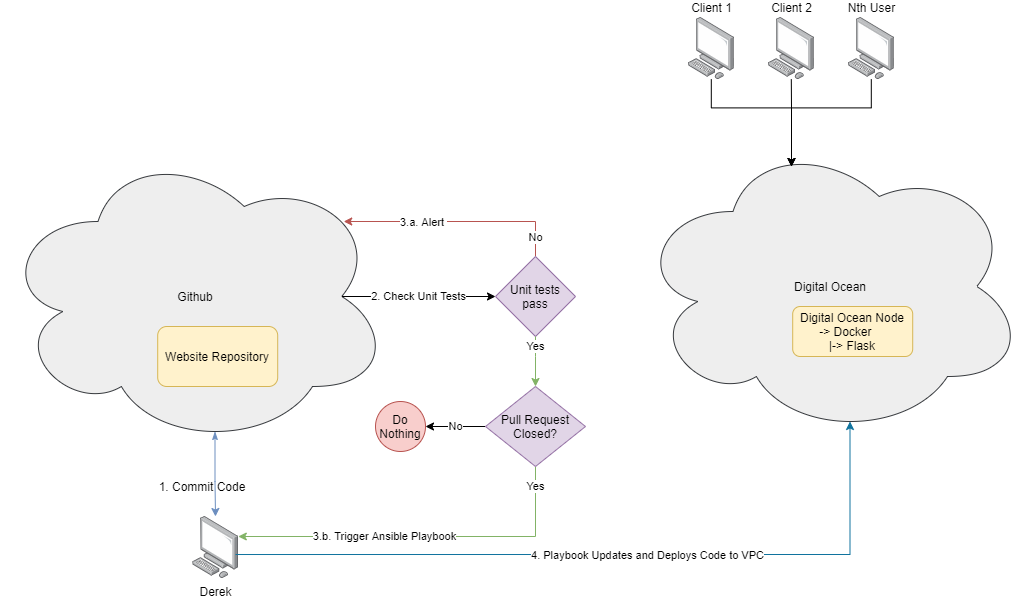

The diagram above was exported from draw.io. Its source (the exported page's mxGraphModel, read from the mxfile embedded in the PNG):
<mxGraphModel dx="1176" dy="945" grid="1" gridSize="10" guides="1" tooltips="1" connect="1" arrows="1" fold="1" page="1" pageScale="1" pageWidth="850" pageHeight="1100" math="0" shadow="0">
  <root>
    <mxCell id="0" />
    <mxCell id="1" parent="0" />
    <mxCell id="ucITICGzYumCDCWChw2q-3" value="Client 1" style="points=[];aspect=fixed;html=1;align=center;shadow=0;dashed=0;image;image=img/lib/allied_telesis/computer_and_terminals/Personal_Computer.svg;labelPosition=center;verticalLabelPosition=top;verticalAlign=bottom;" vertex="1" parent="1">
      <mxGeometry x="723" y="31" width="45.6" height="61.800000000000004" as="geometry" />
    </mxCell>
    <mxCell id="ucITICGzYumCDCWChw2q-4" value="Client 2" style="points=[];aspect=fixed;html=1;align=center;shadow=0;dashed=0;image;image=img/lib/allied_telesis/computer_and_terminals/Personal_Computer.svg;labelPosition=center;verticalLabelPosition=top;verticalAlign=bottom;" vertex="1" parent="1">
      <mxGeometry x="803" y="31" width="45.6" height="61.800000000000004" as="geometry" />
    </mxCell>
    <mxCell id="ucITICGzYumCDCWChw2q-5" value="Nth User" style="points=[];aspect=fixed;html=1;align=center;shadow=0;dashed=0;image;image=img/lib/allied_telesis/computer_and_terminals/Personal_Computer.svg;labelPosition=center;verticalLabelPosition=top;verticalAlign=bottom;" vertex="1" parent="1">
      <mxGeometry x="883" y="31" width="45.6" height="61.800000000000004" as="geometry" />
    </mxCell>
    <mxCell id="ucITICGzYumCDCWChw2q-6" value="" style="group" vertex="1" connectable="0" parent="1">
      <mxGeometry x="670" y="150" width="390" height="300" as="geometry" />
    </mxCell>
    <mxCell id="ucITICGzYumCDCWChw2q-7" value="Digital Ocean" style="ellipse;shape=cloud;whiteSpace=wrap;html=1;fillColor=#eeeeee;strokeColor=#36393d;" vertex="1" parent="ucITICGzYumCDCWChw2q-6">
      <mxGeometry width="390" height="300" as="geometry" />
    </mxCell>
    <mxCell id="ucITICGzYumCDCWChw2q-8" value="Digital Ocean Node&lt;br&gt;-&amp;gt; Docker&amp;nbsp; &amp;nbsp;&amp;nbsp;&lt;br&gt;|-&amp;gt; Flask" style="rounded=1;whiteSpace=wrap;html=1;fillColor=#fff2cc;strokeColor=#d6b656;" vertex="1" parent="ucITICGzYumCDCWChw2q-6">
      <mxGeometry x="157.2" y="170" width="120" height="50" as="geometry" />
    </mxCell>
    <mxCell id="ucITICGzYumCDCWChw2q-11" value="" style="group;" vertex="1" connectable="0" parent="1">
      <mxGeometry x="35" y="160" width="390" height="300" as="geometry" />
    </mxCell>
    <mxCell id="ucITICGzYumCDCWChw2q-12" value="Github" style="ellipse;shape=cloud;whiteSpace=wrap;html=1;fillColor=#eeeeee;strokeColor=#36393d;" vertex="1" parent="ucITICGzYumCDCWChw2q-11">
      <mxGeometry width="390" height="300" as="geometry" />
    </mxCell>
    <mxCell id="ucITICGzYumCDCWChw2q-13" value="Website Repository" style="rounded=1;whiteSpace=wrap;html=1;fillColor=#fff2cc;strokeColor=#d6b656;" vertex="1" parent="ucITICGzYumCDCWChw2q-11">
      <mxGeometry x="157.2" y="180" width="120" height="60" as="geometry" />
    </mxCell>
    <mxCell id="ucITICGzYumCDCWChw2q-14" value="Derek" style="points=[];aspect=fixed;html=1;align=center;shadow=0;dashed=0;image;image=img/lib/allied_telesis/computer_and_terminals/Personal_Computer.svg;" vertex="1" parent="1">
      <mxGeometry x="227.2" y="530" width="45.6" height="61.800000000000004" as="geometry" />
    </mxCell>
    <mxCell id="ucITICGzYumCDCWChw2q-15" style="edgeStyle=orthogonalEdgeStyle;rounded=0;orthogonalLoop=1;jettySize=auto;html=1;exitX=0.55;exitY=0.95;exitDx=0;exitDy=0;exitPerimeter=0;startArrow=classicThin;startFill=1;fillColor=#dae8fc;strokeColor=#6c8ebf;" edge="1" parent="1" source="ucITICGzYumCDCWChw2q-12" target="ucITICGzYumCDCWChw2q-14">
      <mxGeometry relative="1" as="geometry" />
    </mxCell>
    <mxCell id="ucITICGzYumCDCWChw2q-17" value="1. Commit Code" style="text;html=1;strokeColor=none;fillColor=none;align=center;verticalAlign=middle;whiteSpace=wrap;rounded=0;" vertex="1" parent="1">
      <mxGeometry x="188" y="490" width="98" height="20" as="geometry" />
    </mxCell>
    <mxCell id="ucITICGzYumCDCWChw2q-18" value="Yes" style="edgeStyle=orthogonalEdgeStyle;rounded=0;orthogonalLoop=1;jettySize=auto;html=1;startArrow=none;startFill=0;fillColor=#d5e8d4;strokeColor=#82b366;" edge="1" parent="1" source="ucITICGzYumCDCWChw2q-31" target="ucITICGzYumCDCWChw2q-14">
      <mxGeometry x="-0.8911" relative="1" as="geometry">
        <mxPoint x="342.79999999999995" y="550" as="targetPoint" />
        <Array as="points">
          <mxPoint x="570" y="550" />
        </Array>
        <mxPoint as="offset" />
      </mxGeometry>
    </mxCell>
    <mxCell id="ucITICGzYumCDCWChw2q-19" value="3.b. Trigger Ansible Playbook" style="edgeLabel;html=1;align=center;verticalAlign=middle;resizable=0;points=[];" vertex="1" connectable="0" parent="ucITICGzYumCDCWChw2q-18">
      <mxGeometry x="0.4843" relative="1" as="geometry">
        <mxPoint x="51" y="-0.1" as="offset" />
      </mxGeometry>
    </mxCell>
    <mxCell id="ucITICGzYumCDCWChw2q-20" style="edgeStyle=orthogonalEdgeStyle;rounded=0;orthogonalLoop=1;jettySize=auto;html=1;exitX=0.5;exitY=0;exitDx=0;exitDy=0;entryX=0.88;entryY=0.25;entryDx=0;entryDy=0;entryPerimeter=0;startArrow=none;startFill=0;fillColor=#f8cecc;strokeColor=#b85450;" edge="1" parent="1" source="ucITICGzYumCDCWChw2q-23" target="ucITICGzYumCDCWChw2q-12">
      <mxGeometry relative="1" as="geometry">
        <Array as="points">
          <mxPoint x="570" y="235" />
        </Array>
      </mxGeometry>
    </mxCell>
    <mxCell id="ucITICGzYumCDCWChw2q-21" value="No" style="edgeLabel;html=1;align=center;verticalAlign=middle;resizable=0;points=[];" vertex="1" connectable="0" parent="ucITICGzYumCDCWChw2q-20">
      <mxGeometry x="-0.422" relative="1" as="geometry">
        <mxPoint x="30.519999999999996" y="15" as="offset" />
      </mxGeometry>
    </mxCell>
    <mxCell id="ucITICGzYumCDCWChw2q-22" value="3.a. Alert&amp;nbsp;" style="edgeLabel;html=1;align=center;verticalAlign=middle;resizable=0;points=[];" vertex="1" connectable="0" parent="ucITICGzYumCDCWChw2q-20">
      <mxGeometry x="0.438" y="2" relative="1" as="geometry">
        <mxPoint x="15" y="-2" as="offset" />
      </mxGeometry>
    </mxCell>
    <mxCell id="ucITICGzYumCDCWChw2q-23" value="Unit tests pass" style="rhombus;whiteSpace=wrap;html=1;fillColor=#e1d5e7;strokeColor=#9673a6;" vertex="1" parent="1">
      <mxGeometry x="530" y="270" width="80" height="80" as="geometry" />
    </mxCell>
    <mxCell id="ucITICGzYumCDCWChw2q-24" value="2. Check Unit Tests" style="edgeStyle=orthogonalEdgeStyle;rounded=0;orthogonalLoop=1;jettySize=auto;html=1;exitX=0.875;exitY=0.5;exitDx=0;exitDy=0;exitPerimeter=0;startArrow=none;startFill=0;" edge="1" parent="1" source="ucITICGzYumCDCWChw2q-12" target="ucITICGzYumCDCWChw2q-23">
      <mxGeometry relative="1" as="geometry" />
    </mxCell>
    <mxCell id="ucITICGzYumCDCWChw2q-25" value="" style="edgeStyle=orthogonalEdgeStyle;rounded=0;orthogonalLoop=1;jettySize=auto;html=1;startArrow=none;startFill=0;fillColor=#b1ddf0;strokeColor=#10739e;entryX=0.55;entryY=0.95;entryDx=0;entryDy=0;entryPerimeter=0;exitX=0.939;exitY=0.615;exitDx=0;exitDy=0;exitPerimeter=0;" edge="1" parent="1" source="ucITICGzYumCDCWChw2q-14" target="ucITICGzYumCDCWChw2q-7">
      <mxGeometry x="-0.8911" relative="1" as="geometry">
        <mxPoint x="280" y="568" as="sourcePoint" />
        <mxPoint x="540" y="630.0344827586207" as="targetPoint" />
        <Array as="points">
          <mxPoint x="885" y="568" />
        </Array>
        <mxPoint as="offset" />
      </mxGeometry>
    </mxCell>
    <mxCell id="ucITICGzYumCDCWChw2q-26" value="4. Playbook Updates and Deploys Code to VPC" style="edgeLabel;html=1;align=center;verticalAlign=middle;resizable=0;points=[];" vertex="1" connectable="0" parent="ucITICGzYumCDCWChw2q-25">
      <mxGeometry x="0.4843" relative="1" as="geometry">
        <mxPoint x="-143.8" as="offset" />
      </mxGeometry>
    </mxCell>
    <mxCell id="ucITICGzYumCDCWChw2q-27" style="edgeStyle=orthogonalEdgeStyle;rounded=0;orthogonalLoop=1;jettySize=auto;html=1;exitX=0.4;exitY=0.1;exitDx=0;exitDy=0;exitPerimeter=0;startArrow=classic;startFill=1;endArrow=none;endFill=0;" edge="1" parent="1" source="ucITICGzYumCDCWChw2q-7" target="ucITICGzYumCDCWChw2q-3">
      <mxGeometry relative="1" as="geometry" />
    </mxCell>
    <mxCell id="ucITICGzYumCDCWChw2q-28" style="edgeStyle=orthogonalEdgeStyle;rounded=0;orthogonalLoop=1;jettySize=auto;html=1;exitX=0.4;exitY=0.1;exitDx=0;exitDy=0;exitPerimeter=0;startArrow=classic;startFill=1;endArrow=none;endFill=0;" edge="1" parent="1" source="ucITICGzYumCDCWChw2q-7" target="ucITICGzYumCDCWChw2q-4">
      <mxGeometry relative="1" as="geometry" />
    </mxCell>
    <mxCell id="ucITICGzYumCDCWChw2q-29" style="edgeStyle=orthogonalEdgeStyle;rounded=0;orthogonalLoop=1;jettySize=auto;html=1;exitX=0.4;exitY=0.1;exitDx=0;exitDy=0;exitPerimeter=0;startArrow=classic;startFill=1;endArrow=none;endFill=0;" edge="1" parent="1" source="ucITICGzYumCDCWChw2q-7" target="ucITICGzYumCDCWChw2q-5">
      <mxGeometry relative="1" as="geometry" />
    </mxCell>
    <mxCell id="ucITICGzYumCDCWChw2q-30" value="No" style="edgeStyle=orthogonalEdgeStyle;rounded=0;orthogonalLoop=1;jettySize=auto;html=1;exitX=0;exitY=0.5;exitDx=0;exitDy=0;" edge="1" parent="1" source="ucITICGzYumCDCWChw2q-31" target="ucITICGzYumCDCWChw2q-33">
      <mxGeometry relative="1" as="geometry">
        <mxPoint x="470" y="440" as="targetPoint" />
      </mxGeometry>
    </mxCell>
    <mxCell id="ucITICGzYumCDCWChw2q-31" value="Pull Request Closed?" style="rhombus;whiteSpace=wrap;html=1;fillColor=#e1d5e7;strokeColor=#9673a6;" vertex="1" parent="1">
      <mxGeometry x="520" y="400" width="100" height="80" as="geometry" />
    </mxCell>
    <mxCell id="ucITICGzYumCDCWChw2q-32" value="Yes" style="edgeStyle=orthogonalEdgeStyle;rounded=0;orthogonalLoop=1;jettySize=auto;html=1;startArrow=none;startFill=0;fillColor=#d5e8d4;strokeColor=#82b366;exitX=0.5;exitY=1;exitDx=0;exitDy=0;" edge="1" parent="1" source="ucITICGzYumCDCWChw2q-23" target="ucITICGzYumCDCWChw2q-31">
      <mxGeometry x="-0.6" relative="1" as="geometry">
        <mxPoint x="352.79999999999995" y="560" as="targetPoint" />
        <Array as="points">
          <mxPoint x="570" y="370" />
          <mxPoint x="570" y="370" />
        </Array>
        <mxPoint as="offset" />
        <mxPoint x="580" y="490" as="sourcePoint" />
      </mxGeometry>
    </mxCell>
    <mxCell id="ucITICGzYumCDCWChw2q-33" value="Do Nothing" style="ellipse;whiteSpace=wrap;html=1;aspect=fixed;fillColor=#f8cecc;strokeColor=#b85450;" vertex="1" parent="1">
      <mxGeometry x="410" y="415" width="50" height="50" as="geometry" />
    </mxCell>
  </root>
</mxGraphModel>